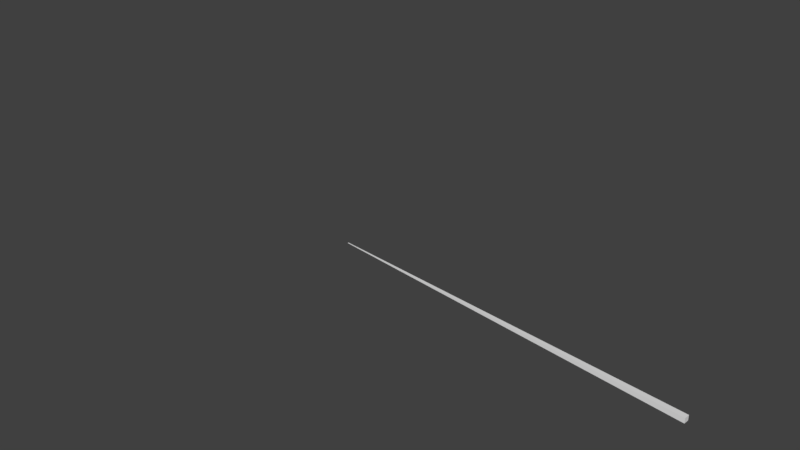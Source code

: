 # Source: bullet.blend  (saved by Blender 2.78.0; exported with 4.5.12 LTS)
import bpy
from mathutils import Matrix  # noqa: F401  (used for matrix-valued properties, if any)

bpy.ops.wm.read_factory_settings(use_empty=True)
scene = bpy.context.scene
scene.name = 'Scene'

# ---- collections
col_collection_1 = bpy.data.collections.new('Collection 1'); scene.collection.children.link(col_collection_1)

# ---- materials (node trees are filled in below, after node groups)
mat_bullet = bpy.data.materials.new('bullet')
mat_bullet.alpha_threshold = 0.0
mat_bullet.use_transparent_shadow = False
mat_bullet.roughness = 0.5
mat_bullet.line_color = (0.0, 0.0, 0.0, 1.0)

# ---- material node trees

# ---- world
world_world = bpy.data.worlds.new('World'); scene.world = world_world
world_world.color = (0.05088, 0.05088, 0.05088)
world_world.use_sun_shadow = False
world_world.sun_shadow_jitter_overblur = 0.0
world_world.cycles.sampling_method = 'MANUAL'

# ---- cameras
cam_camera = bpy.data.cameras.new('Camera')
cam_camera.clip_end = 100.0
cam_camera.lens = 35.0
cam_camera.sensor_width = 32.0
cam_camera.sensor_height = 18.0
cam_camera.ortho_scale = 7.314
cam_camera.dof.focus_distance = 0.0
cam_camera.dof.aperture_fstop = 128.0

# ---- meshes
me_cube = bpy.data.meshes.new('Cube')
me_cube.from_pydata([(7.465, 0.05674, -0.05674), (7.465, -0.05674, -0.05674), (-1.06, -0.006351, -0.006351), (-1.06, 0.006351, -0.006351), (7.465, 0.05674, 0.05674), (7.465, -0.05674, 0.05674), (-1.06, -0.006351, 0.006351), (-1.06, 0.006351, 0.006351)], [], [(0, 1, 2, 3), (4, 7, 6, 5), (0, 4, 5, 1), (1, 5, 6, 2), (2, 6, 7, 3), (4, 0, 3, 7)])
_uv = me_cube.uv_layers.new(name='UVMap')
_uv.uv.foreach_set('vector', [0.9326, 0.4629, 0.9326, 0.4629, 0.0675, 0.4629, 0.0675, 0.4629, 0.9326, 0.541, 0.0675, 0.541, 0.0675, 0.541, 0.9326, 0.541, 0.9326, 0.4629, 0.9326, 0.541, 0.9326, 0.541, 0.9326, 0.4629, 0.9326, 0.4629, 0.9326, 0.541, 0.0675, 0.541, 0.0675, 0.4629, 0.0675, 0.4629, 0.0675, 0.541, 0.0675, 0.541, 0.0675, 0.4629, 0.9326, 0.541, 0.9326, 0.4629, 0.0675, 0.4629, 0.0675, 0.541])
me_cube.materials.append(mat_bullet)
me_cube.use_remesh_preserve_volume = False
me_cube.use_remesh_preserve_attributes = False
me_cube.use_mirror_vertex_groups = False
me_cube.update()

# ---- objects
ob_cube = bpy.data.objects.new('Cube', me_cube)
ob_camera = bpy.data.objects.new('Camera', cam_camera)

# ---- transforms, parenting, visibility, modifiers, constraints
ob_cube.location = (0.2, 0.0, 0.0)
ob_cube.scale = (0.5813, 0.5813, 0.5813)
ob_cube.lock_rotations_4d = False
ob_cube.empty_display_type = 'ARROWS'
ob_cube.lineart.crease_threshold = 0.0
ob_camera.location = (7.481, -6.508, 5.344)
ob_camera.rotation_euler = (1.109, 0.0, 0.8149)
ob_camera.lock_rotations_4d = False
ob_camera.empty_display_type = 'ARROWS'
ob_camera.color = (0.0, 0.0, 0.0, 0.0)
ob_camera.display_type = 'WIRE'
ob_camera.lineart.crease_threshold = 0.0

# ---- collection membership
col_collection_1.objects.link(ob_cube)
col_collection_1.objects.link(ob_camera)

# ---- scene / render settings (as saved in the file)
scene.camera = ob_camera
scene.frame_start = 1; scene.frame_end = 250; scene.frame_set(1)
scene.render.engine = 'BLENDER_EEVEE_NEXT'
scene.render.resolution_percentage = 50
scene.render.dither_intensity = 0.0
scene.cycles.use_denoising = False
scene.cycles.samples = 128
scene.cycles.sampling_pattern = 'TABULATED_SOBOL'
scene.cycles.light_sampling_threshold = 0.0
scene.cycles.use_adaptive_sampling = False
scene.cycles.use_light_tree = False
scene.cycles.blur_glossy = 0.0
scene.cycles.sample_clamp_indirect = 0.0
scene.view_settings.view_transform = 'Standard'
bpy.context.view_layer.update()

# ---- added for rendering (the .blend has no usable light): sun
light_auto_sun = bpy.data.lights.new('AutoSun', 'SUN')
light_auto_sun.energy = 3.0
light_auto_sun.angle = 0.0523599
ob_auto_sun = bpy.data.objects.new('AutoSun', light_auto_sun)
scene.collection.objects.link(ob_auto_sun)
ob_auto_sun.rotation_euler = (0.872665, 0.174533, 0.523599)
bpy.context.view_layer.update()
